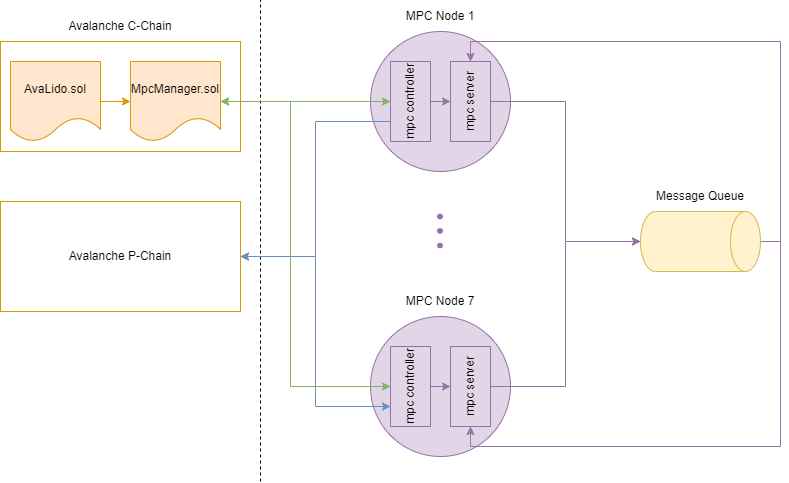

The diagram above was exported from draw.io. Its source (the exported page's mxGraphModel, read from the mxfile embedded in the PNG):
<mxGraphModel dx="1434" dy="796" grid="1" gridSize="10" guides="1" tooltips="1" connect="1" arrows="1" fold="1" page="1" pageScale="1" pageWidth="1169" pageHeight="827" math="0" shadow="0">
  <root>
    <mxCell id="0" />
    <mxCell id="1" parent="0" />
    <mxCell id="eGAJAPU-wNnus0TIqaQ2-18" value="" style="ellipse;whiteSpace=wrap;html=1;aspect=fixed;fillColor=#e1d5e7;strokeColor=#9673a6;" parent="1" vertex="1">
      <mxGeometry x="400" y="515" width="140" height="140" as="geometry" />
    </mxCell>
    <mxCell id="eGAJAPU-wNnus0TIqaQ2-14" value="" style="rounded=0;whiteSpace=wrap;html=1;fillColor=none;strokeColor=#d79b00;fontColor=#000000;" parent="1" vertex="1">
      <mxGeometry x="30" y="240" width="240" height="110" as="geometry" />
    </mxCell>
    <mxCell id="eGAJAPU-wNnus0TIqaQ2-5" value="" style="ellipse;whiteSpace=wrap;html=1;aspect=fixed;fillColor=#e1d5e7;strokeColor=#9673a6;" parent="1" vertex="1">
      <mxGeometry x="400" y="230" width="140" height="140" as="geometry" />
    </mxCell>
    <mxCell id="eGAJAPU-wNnus0TIqaQ2-1" value="" style="endArrow=none;dashed=1;html=1;rounded=0;" parent="1" edge="1">
      <mxGeometry width="50" height="50" relative="1" as="geometry">
        <mxPoint x="290" y="680" as="sourcePoint" />
        <mxPoint x="290" y="199" as="targetPoint" />
      </mxGeometry>
    </mxCell>
    <mxCell id="eGAJAPU-wNnus0TIqaQ2-13" style="edgeStyle=orthogonalEdgeStyle;rounded=0;orthogonalLoop=1;jettySize=auto;html=1;exitX=1;exitY=0.5;exitDx=0;exitDy=0;entryX=0;entryY=0.5;entryDx=0;entryDy=0;startArrow=classic;startFill=1;fillColor=#d5e8d4;strokeColor=#82b366;" parent="1" source="eGAJAPU-wNnus0TIqaQ2-2" target="eGAJAPU-wNnus0TIqaQ2-6" edge="1">
      <mxGeometry relative="1" as="geometry" />
    </mxCell>
    <mxCell id="eGAJAPU-wNnus0TIqaQ2-2" value="MpcManager.sol" style="shape=document;whiteSpace=wrap;html=1;boundedLbl=1;fillColor=#ffe6cc;strokeColor=#d79b00;fontColor=#000000;" parent="1" vertex="1">
      <mxGeometry x="160" y="260" width="90" height="80" as="geometry" />
    </mxCell>
    <mxCell id="eGAJAPU-wNnus0TIqaQ2-4" style="edgeStyle=orthogonalEdgeStyle;rounded=0;orthogonalLoop=1;jettySize=auto;html=1;exitX=1;exitY=0.5;exitDx=0;exitDy=0;entryX=0;entryY=0.5;entryDx=0;entryDy=0;fillColor=#ffe6cc;strokeColor=#d79b00;fontColor=#000000;" parent="1" source="eGAJAPU-wNnus0TIqaQ2-3" target="eGAJAPU-wNnus0TIqaQ2-2" edge="1">
      <mxGeometry relative="1" as="geometry" />
    </mxCell>
    <mxCell id="eGAJAPU-wNnus0TIqaQ2-3" value="AvaLido.sol" style="shape=document;whiteSpace=wrap;html=1;boundedLbl=1;fillColor=#ffe6cc;strokeColor=#d79b00;fontColor=#000000;" parent="1" vertex="1">
      <mxGeometry x="40" y="260" width="90" height="80" as="geometry" />
    </mxCell>
    <mxCell id="eGAJAPU-wNnus0TIqaQ2-9" style="edgeStyle=orthogonalEdgeStyle;rounded=0;orthogonalLoop=1;jettySize=auto;html=1;exitX=1;exitY=0.5;exitDx=0;exitDy=0;entryX=0;entryY=0.5;entryDx=0;entryDy=0;fillColor=#e1d5e7;strokeColor=#9673a6;" parent="1" source="eGAJAPU-wNnus0TIqaQ2-6" target="eGAJAPU-wNnus0TIqaQ2-7" edge="1">
      <mxGeometry relative="1" as="geometry" />
    </mxCell>
    <mxCell id="eGAJAPU-wNnus0TIqaQ2-16" style="edgeStyle=orthogonalEdgeStyle;rounded=0;orthogonalLoop=1;jettySize=auto;html=1;exitX=0;exitY=0.75;exitDx=0;exitDy=0;entryX=1;entryY=0.5;entryDx=0;entryDy=0;fillColor=#dae8fc;strokeColor=#6c8ebf;" parent="1" source="eGAJAPU-wNnus0TIqaQ2-6" target="eGAJAPU-wNnus0TIqaQ2-15" edge="1">
      <mxGeometry relative="1" as="geometry" />
    </mxCell>
    <mxCell id="eGAJAPU-wNnus0TIqaQ2-6" value="mpc controller" style="rounded=0;whiteSpace=wrap;html=1;horizontal=0;fillColor=#e1d5e7;strokeColor=#9673a6;" parent="1" vertex="1">
      <mxGeometry x="420" y="260" width="40" height="80" as="geometry" />
    </mxCell>
    <mxCell id="eGAJAPU-wNnus0TIqaQ2-11" style="edgeStyle=orthogonalEdgeStyle;rounded=0;orthogonalLoop=1;jettySize=auto;html=1;exitX=1;exitY=0.5;exitDx=0;exitDy=0;entryX=0.5;entryY=1;entryDx=0;entryDy=0;entryPerimeter=0;fillColor=#e1d5e7;strokeColor=#9673a6;" parent="1" source="eGAJAPU-wNnus0TIqaQ2-7" target="eGAJAPU-wNnus0TIqaQ2-10" edge="1">
      <mxGeometry relative="1" as="geometry" />
    </mxCell>
    <mxCell id="eGAJAPU-wNnus0TIqaQ2-7" value="mpc server" style="rounded=0;whiteSpace=wrap;html=1;horizontal=0;fillColor=#e1d5e7;strokeColor=#9673a6;" parent="1" vertex="1">
      <mxGeometry x="480" y="260" width="40" height="80" as="geometry" />
    </mxCell>
    <mxCell id="eGAJAPU-wNnus0TIqaQ2-12" style="edgeStyle=orthogonalEdgeStyle;rounded=0;orthogonalLoop=1;jettySize=auto;html=1;exitX=0.5;exitY=0;exitDx=0;exitDy=0;exitPerimeter=0;entryX=0.5;entryY=0;entryDx=0;entryDy=0;fillColor=#e1d5e7;strokeColor=#9673a6;" parent="1" source="eGAJAPU-wNnus0TIqaQ2-10" target="eGAJAPU-wNnus0TIqaQ2-7" edge="1">
      <mxGeometry relative="1" as="geometry" />
    </mxCell>
    <mxCell id="eGAJAPU-wNnus0TIqaQ2-42" style="edgeStyle=orthogonalEdgeStyle;rounded=0;orthogonalLoop=1;jettySize=auto;html=1;exitX=0.5;exitY=0;exitDx=0;exitDy=0;exitPerimeter=0;entryX=0.5;entryY=1;entryDx=0;entryDy=0;fontSize=11;fontColor=#000000;startArrow=none;startFill=0;strokeColor=#9673a6;" parent="1" source="eGAJAPU-wNnus0TIqaQ2-10" target="eGAJAPU-wNnus0TIqaQ2-21" edge="1">
      <mxGeometry relative="1" as="geometry" />
    </mxCell>
    <mxCell id="eGAJAPU-wNnus0TIqaQ2-10" value="" style="shape=cylinder3;whiteSpace=wrap;html=1;boundedLbl=1;backgroundOutline=1;size=15;rotation=90;fillColor=#fff2cc;strokeColor=#d6b656;" parent="1" vertex="1">
      <mxGeometry x="700" y="380" width="60" height="120" as="geometry" />
    </mxCell>
    <mxCell id="eGAJAPU-wNnus0TIqaQ2-15" value="Avalanche P-Chain" style="rounded=0;whiteSpace=wrap;html=1;fillColor=none;strokeColor=#d79b00;fontColor=#000000;" parent="1" vertex="1">
      <mxGeometry x="30" y="400" width="240" height="110" as="geometry" />
    </mxCell>
    <mxCell id="eGAJAPU-wNnus0TIqaQ2-17" value="Avalanche C-Chain" style="text;html=1;strokeColor=none;fillColor=none;align=center;verticalAlign=middle;whiteSpace=wrap;rounded=0;fontColor=#000000;" parent="1" vertex="1">
      <mxGeometry x="90" y="210" width="120" height="30" as="geometry" />
    </mxCell>
    <mxCell id="eGAJAPU-wNnus0TIqaQ2-19" style="edgeStyle=orthogonalEdgeStyle;rounded=0;orthogonalLoop=1;jettySize=auto;html=1;exitX=1;exitY=0.5;exitDx=0;exitDy=0;entryX=0;entryY=0.5;entryDx=0;entryDy=0;fillColor=#e1d5e7;strokeColor=#9673a6;" parent="1" source="eGAJAPU-wNnus0TIqaQ2-20" target="eGAJAPU-wNnus0TIqaQ2-21" edge="1">
      <mxGeometry relative="1" as="geometry" />
    </mxCell>
    <mxCell id="eGAJAPU-wNnus0TIqaQ2-25" style="edgeStyle=orthogonalEdgeStyle;rounded=0;orthogonalLoop=1;jettySize=auto;html=1;exitX=0;exitY=0.75;exitDx=0;exitDy=0;entryX=1;entryY=0.5;entryDx=0;entryDy=0;startArrow=classic;startFill=1;fillColor=#dae8fc;strokeColor=#6c8ebf;" parent="1" source="eGAJAPU-wNnus0TIqaQ2-20" target="eGAJAPU-wNnus0TIqaQ2-15" edge="1">
      <mxGeometry relative="1" as="geometry" />
    </mxCell>
    <mxCell id="eGAJAPU-wNnus0TIqaQ2-20" value="mpc controller" style="rounded=0;whiteSpace=wrap;html=1;horizontal=0;fillColor=#e1d5e7;strokeColor=#9673a6;" parent="1" vertex="1">
      <mxGeometry x="420" y="545" width="40" height="80" as="geometry" />
    </mxCell>
    <mxCell id="eGAJAPU-wNnus0TIqaQ2-26" style="edgeStyle=orthogonalEdgeStyle;rounded=0;orthogonalLoop=1;jettySize=auto;html=1;exitX=1;exitY=0.5;exitDx=0;exitDy=0;entryX=0.5;entryY=1;entryDx=0;entryDy=0;entryPerimeter=0;fontColor=#d79b00;startArrow=none;startFill=0;fillColor=#e1d5e7;strokeColor=#9673a6;" parent="1" source="eGAJAPU-wNnus0TIqaQ2-21" target="eGAJAPU-wNnus0TIqaQ2-10" edge="1">
      <mxGeometry relative="1" as="geometry" />
    </mxCell>
    <mxCell id="eGAJAPU-wNnus0TIqaQ2-21" value="mpc server" style="rounded=0;whiteSpace=wrap;html=1;horizontal=0;fillColor=#e1d5e7;strokeColor=#9673a6;" parent="1" vertex="1">
      <mxGeometry x="480" y="545" width="40" height="80" as="geometry" />
    </mxCell>
    <mxCell id="eGAJAPU-wNnus0TIqaQ2-22" value="MPC Node 1" style="text;html=1;strokeColor=none;fillColor=none;align=center;verticalAlign=middle;whiteSpace=wrap;rounded=0;" parent="1" vertex="1">
      <mxGeometry x="420" y="200" width="100" height="30" as="geometry" />
    </mxCell>
    <mxCell id="eGAJAPU-wNnus0TIqaQ2-23" value="MPC Node 7" style="text;html=1;strokeColor=none;fillColor=none;align=center;verticalAlign=middle;whiteSpace=wrap;rounded=0;" parent="1" vertex="1">
      <mxGeometry x="420" y="485" width="100" height="30" as="geometry" />
    </mxCell>
    <mxCell id="eGAJAPU-wNnus0TIqaQ2-24" style="edgeStyle=orthogonalEdgeStyle;rounded=0;orthogonalLoop=1;jettySize=auto;html=1;exitX=0;exitY=0.5;exitDx=0;exitDy=0;entryX=0.917;entryY=0.545;entryDx=0;entryDy=0;startArrow=classic;startFill=1;fillColor=#d5e8d4;strokeColor=#82b366;entryPerimeter=0;" parent="1" source="eGAJAPU-wNnus0TIqaQ2-20" target="eGAJAPU-wNnus0TIqaQ2-14" edge="1">
      <mxGeometry relative="1" as="geometry">
        <mxPoint x="260" y="310" as="sourcePoint" />
        <mxPoint x="430" y="310" as="targetPoint" />
        <Array as="points">
          <mxPoint x="320" y="585" />
          <mxPoint x="320" y="300" />
        </Array>
      </mxGeometry>
    </mxCell>
    <mxCell id="eGAJAPU-wNnus0TIqaQ2-27" value="•&amp;nbsp;•&amp;nbsp;•" style="text;html=1;align=center;verticalAlign=middle;whiteSpace=wrap;rounded=0;horizontal=0;fontColor=#9673a6;fontSize=23;" parent="1" vertex="1">
      <mxGeometry x="440" y="400" width="60" height="60" as="geometry" />
    </mxCell>
    <mxCell id="eGAJAPU-wNnus0TIqaQ2-29" value="Message Queue" style="text;html=1;strokeColor=none;fillColor=none;align=center;verticalAlign=middle;whiteSpace=wrap;rounded=0;" parent="1" vertex="1">
      <mxGeometry x="680" y="380" width="100" height="30" as="geometry" />
    </mxCell>
  </root>
</mxGraphModel>